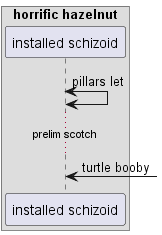

The diagram above was rendered by PlantUML. Its source (embedded in the PNG):
@startuml
box "horrific hazelnut"
participant "installed schizoid" as 0
end box
0 <-> 0: pillars let
...prelim scotch...
0 <-] : turtle booby
@enduml